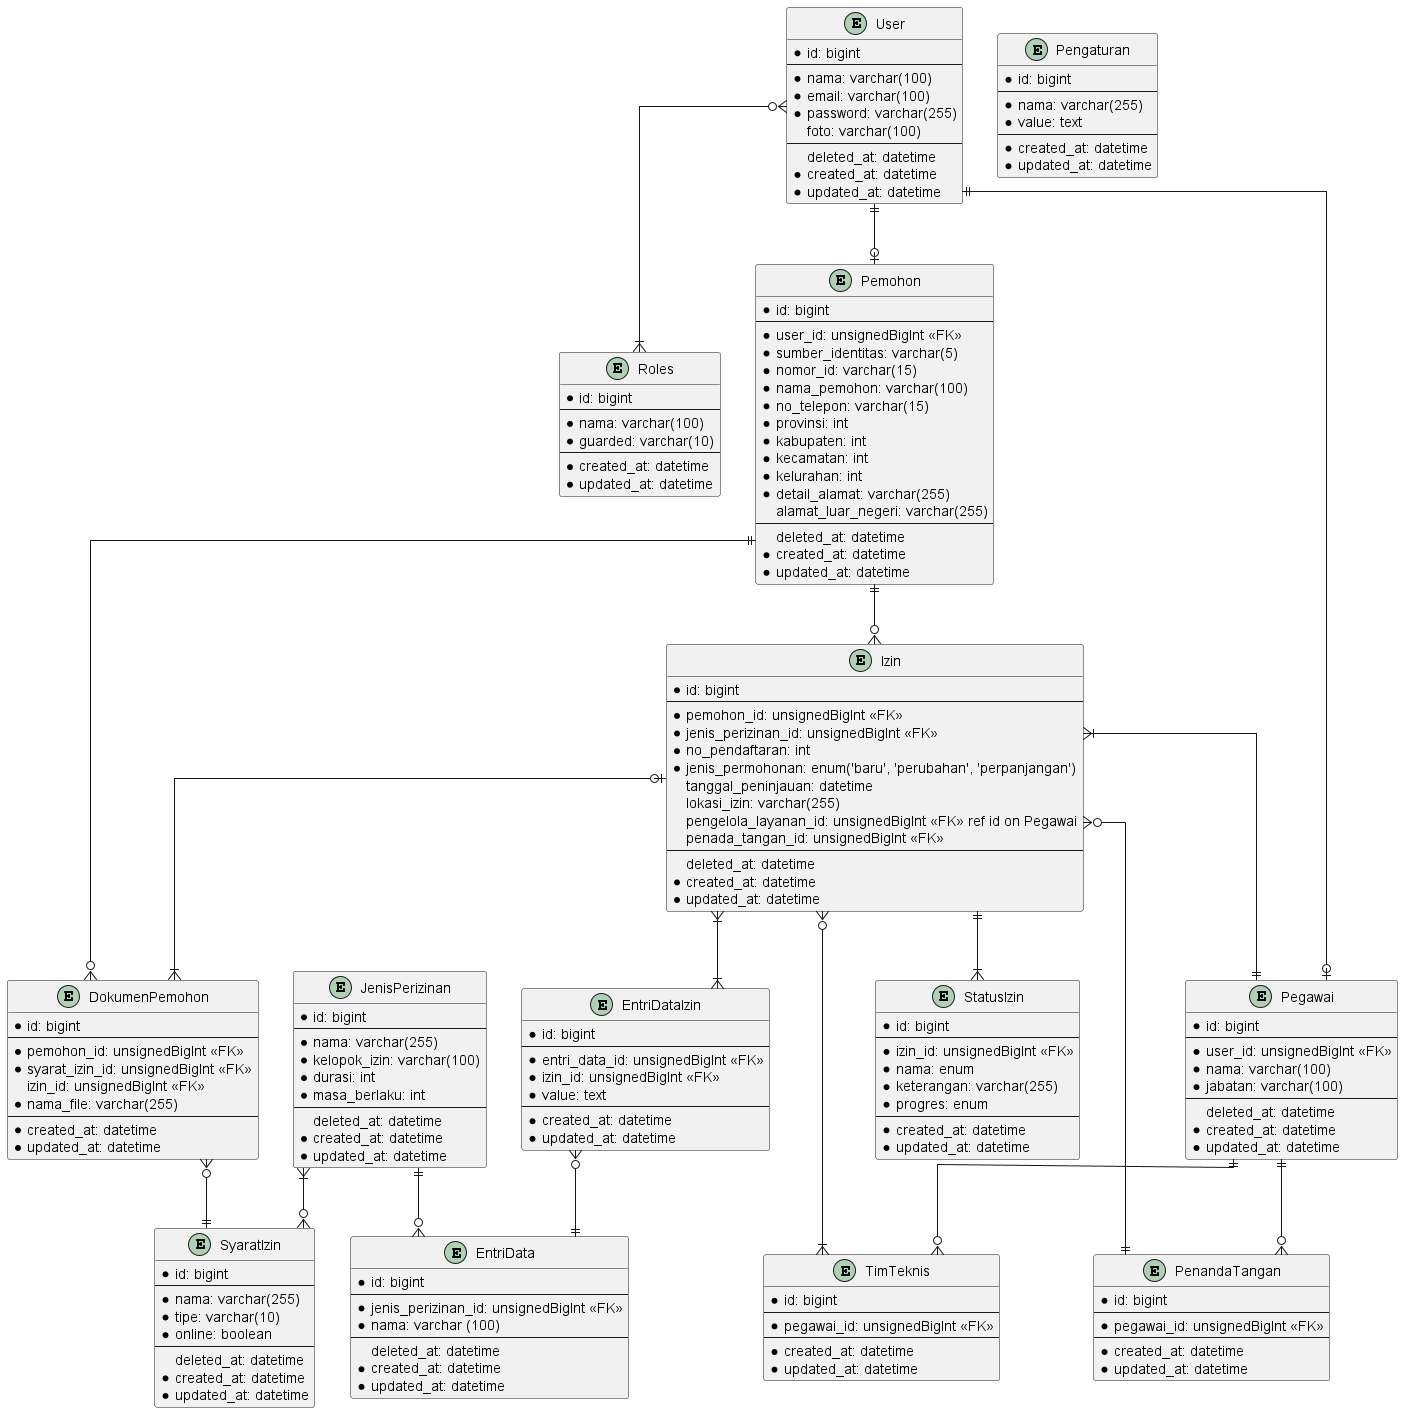

The diagram above was rendered by PlantUML. Its source (embedded in the PNG):
@startuml pmptsp

skinparam linetype ortho

entity User {
    * id: bigint
    --
    * nama: varchar(100)
    * email: varchar(100)
    * password: varchar(255)
      foto: varchar(100)
    --
      deleted_at: datetime
    * created_at: datetime
    * updated_at: datetime
}

entity Roles {
    * id: bigint
    --
    * nama: varchar(100)
    * guarded: varchar(10)
    --
    * created_at: datetime
    * updated_at: datetime
}

entity Pegawai {
    * id: bigint
    --
    * user_id: unsignedBigInt <<FK>>
    * nama: varchar(100)
    * jabatan: varchar(100)
    --
      deleted_at: datetime
    * created_at: datetime
    * updated_at: datetime
}

entity PenandaTangan {
    * id: bigint
    --
    * pegawai_id: unsignedBigInt <<FK>>
    --
    * created_at: datetime
    * updated_at: datetime
}

entity TimTeknis {
    * id: bigint
    --
    * pegawai_id: unsignedBigInt <<FK>>
    --
    * created_at: datetime
    * updated_at: datetime
}

entity Pemohon {
    * id: bigint
    --
    * user_id: unsignedBigInt <<FK>>
    * sumber_identitas: varchar(5)
    * nomor_id: varchar(15)
    * nama_pemohon: varchar(100)
    * no_telepon: varchar(15)
    * provinsi: int
    * kabupaten: int
    * kecamatan: int
    * kelurahan: int
    * detail_alamat: varchar(255)
      alamat_luar_negeri: varchar(255)
    --
      deleted_at: datetime
    * created_at: datetime
    * updated_at: datetime
}

entity JenisPerizinan {
    * id: bigint
    --
    * nama: varchar(255)
    * kelopok_izin: varchar(100)
    * durasi: int
    * masa_berlaku: int
    --
      deleted_at: datetime
    * created_at: datetime
    * updated_at: datetime
}

entity EntriData {
    * id: bigint
    --
    * jenis_perizinan_id: unsignedBigInt <<FK>>
    * nama: varchar (100)
    --
      deleted_at: datetime
    * created_at: datetime
    * updated_at: datetime
}

entity SyaratIzin {
    * id: bigint
    --
    * nama: varchar(255)
    * tipe: varchar(10)
    * online: boolean
    --
      deleted_at: datetime
    * created_at: datetime
    * updated_at: datetime
}

entity DokumenPemohon {
    * id: bigint
    --
    * pemohon_id: unsignedBigInt <<FK>>
    * syarat_izin_id: unsignedBigInt <<FK>>
      izin_id: unsignedBigInt <<FK>>
    * nama_file: varchar(255)
    --
    * created_at: datetime
    * updated_at: datetime
}

entity Izin {
    * id: bigint
    --
    * pemohon_id: unsignedBigInt <<FK>>
    * jenis_perizinan_id: unsignedBigInt <<FK>>
    * no_pendaftaran: int
    * jenis_permohonan: enum('baru', 'perubahan', 'perpanjangan')
      tanggal_peninjauan: datetime
      lokasi_izin: varchar(255)
      pengelola_layanan_id: unsignedBigInt <<FK>> ref id on Pegawai
      penada_tangan_id: unsignedBigInt <<FK>>
    --
      deleted_at: datetime
    * created_at: datetime
    * updated_at: datetime
}

entity StatusIzin {
    * id: bigint
    --
    * izin_id: unsignedBigInt <<FK>>
    * nama: enum
    * keterangan: varchar(255)
    * progres: enum
    --
    * created_at: datetime
    * updated_at: datetime
}

entity EntriDataIzin {
    * id: bigint
    --
    * entri_data_id: unsignedBigInt <<FK>>
    * izin_id: unsignedBigInt <<FK>>
    * value: text
    --
    * created_at: datetime
    * updated_at: datetime
}

entity Pengaturan {
    * id: bigint
    --
    * nama: varchar(255)
    * value: text
    --
    * created_at: datetime
    * updated_at: datetime
}

User }o--|{ Roles
User ||--o| Pemohon
User ||--o| Pegawai
Pegawai ||--o{ PenandaTangan
Pegawai ||--o{ TimTeknis
JenisPerizinan }|--o{ SyaratIzin
JenisPerizinan ||--o{ EntriData
EntriDataIzin }o--|| EntriData
DokumenPemohon }o--|| Pemohon
DokumenPemohon }o--|| SyaratIzin
Pemohon ||--o{ Izin
Izin |o--|{ DokumenPemohon
Izin ||--|{ StatusIzin
Izin }|--|| Pegawai
Izin }|--|{ EntriDataIzin
Izin }o--|| PenandaTangan
Izin }o--|{ TimTeknis


@enduml